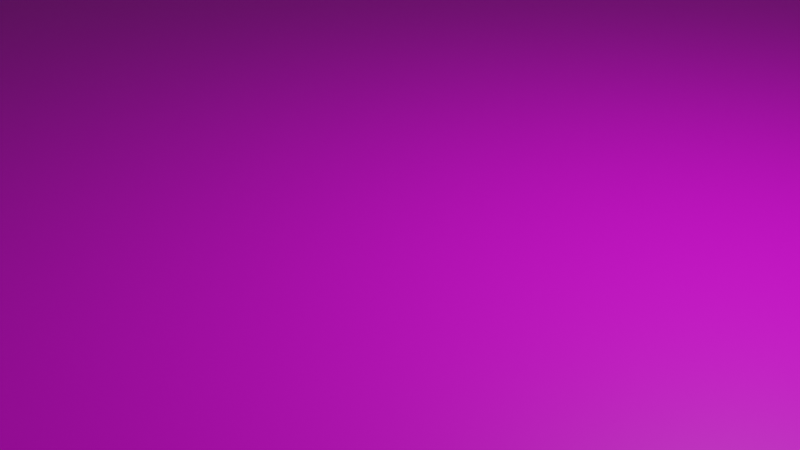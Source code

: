 # Source: scene.blend  (saved by Blender 2.80.45; exported with 4.5.12 LTS)
import bpy
from mathutils import Matrix  # noqa: F401  (used for matrix-valued properties, if any)

bpy.ops.wm.read_factory_settings(use_empty=True)
scene = bpy.context.scene
scene.name = 'Scene'

# ---- collections
col_collection = bpy.data.collections.new('Collection'); scene.collection.children.link(col_collection)

# ---- images (referenced by path relative to the original .blend; pixels are not part of the script)
import os
ASSET_DIR = os.environ.get("B2B_ASSET_DIR", "")  # directory of the original .blend (textures are referenced by path, not embedded)
HERE = os.path.dirname(os.path.abspath(__file__))  # packed textures are extracted next to this script under _unpacked/

def load_image(name, relpath, width, height, colorspace="sRGB"):
    """Load a texture the original file referenced (path relative to the .blend, or extracted next to this script)."""
    p = next((c for c in (os.path.join(HERE, relpath), os.path.join(ASSET_DIR, relpath)) if relpath and os.path.exists(c)), "")
    if p:
        img = bpy.data.images.load(p, check_existing=True)
        img.name = name
    else:  # same state as the original file: an image datablock whose file is absent (Cycles renders it pink)
        img = bpy.data.images.new(name, width, height)
        img.source = "FILE"
        img.filepath = "//" + (relpath or name)
    img.colorspace_settings.name = colorspace
    return img
img_wood_png = load_image('wood.png', 'wood.png', 1024, 1024, 'sRGB')
img_brickwall_jpg = load_image('brickwall.jpg', 'brickwall.jpg', 1024, 1024, 'sRGB')

# ---- materials (node trees are filled in below, after node groups)
mat_material_001 = bpy.data.materials.new('Material.001')
mat_material_001.use_transparent_shadow = False
mat_material_001.roughness = 0.25
mat_material_002 = bpy.data.materials.new('Material.002')
mat_material_002.use_transparent_shadow = False
mat_material_002.roughness = 0.25

# ---- material node trees
mat_material_001.use_nodes = True; mat_material_001.node_tree.nodes.clear()
_N = mat_material_001.node_tree.nodes; _L = mat_material_001.node_tree.links
n0 = _N.new('ShaderNodeOutputMaterial'); n0.name = 'Material Output'; n0.location = (300, 300)
n1 = _N.new('ShaderNodeBsdfPrincipled'); n1.name = 'Principled BSDF'; n1.location = (10, 300)
n1.distribution = 'GGX'
n1.subsurface_method = 'BURLEY'
n1.inputs[3].default_value = 1.45
n2 = _N.new('ShaderNodeTexImage'); n2.name = 'Image Texture'; n2.location = (-280, 280)
n2.image = img_wood_png
_L.new(n1.outputs[0], n0.inputs[0])
_L.new(n2.outputs[0], n1.inputs[0])
n0.is_active_output = True
mat_material_002.use_nodes = True; mat_material_002.node_tree.nodes.clear()
_N = mat_material_002.node_tree.nodes; _L = mat_material_002.node_tree.links
n0 = _N.new('ShaderNodeOutputMaterial'); n0.name = 'Material Output'; n0.location = (300, 300)
n1 = _N.new('ShaderNodeBsdfPrincipled'); n1.name = 'Principled BSDF'; n1.location = (10, 300)
n1.distribution = 'GGX'
n1.subsurface_method = 'BURLEY'
n1.inputs[3].default_value = 1.45
n2 = _N.new('ShaderNodeTexImage'); n2.name = 'Image Texture'; n2.location = (-280, 280)
n2.image = img_brickwall_jpg
n2.interpolation = 'Cubic'
_L.new(n1.outputs[0], n0.inputs[0])
_L.new(n2.outputs[0], n1.inputs[0])
n0.is_active_output = True

# ---- world
world_world = bpy.data.worlds.new('World'); scene.world = world_world
world_world.use_nodes = True; world_world.node_tree.nodes.clear()
_N = world_world.node_tree.nodes; _L = world_world.node_tree.links
n0 = _N.new('ShaderNodeOutputWorld'); n0.name = 'World Output'; n0.location = (300, 300)
n1 = _N.new('ShaderNodeBackground'); n1.name = 'Background'; n1.location = (10, 300)
n1.inputs[0].default_value = (0.05088, 0.05088, 0.05088, 1.0)
_L.new(n1.outputs[0], n0.inputs[0])
n0.is_active_output = True
world_world.color = (0.05088, 0.05088, 0.05088)
world_world.use_sun_shadow = False
world_world.sun_shadow_jitter_overblur = 0.0

# ---- cameras
cam_camera = bpy.data.cameras.new('Camera')
cam_camera.clip_end = 100.0
cam_camera.ortho_scale = 7.314
cam_camera.dof.focus_distance = 0.0
cam_camera.dof.aperture_fstop = 128.0

# ---- lights
light_light = bpy.data.lights.new('Light', 'POINT')
light_light.transmission_factor = 0.0
light_light.cutoff_distance = 30.0
light_light.energy = 1000.0
light_light.shadow_buffer_clip_start = 1.001
light_light.shadow_soft_size = 0.1
light_light.shadow_maximum_resolution = 0.006
light_light.use_absolute_resolution = True

# ---- meshes
me_cube = bpy.data.meshes.new('Cube')
me_cube.from_pydata([(1.0, 1.0, 1.0), (1.0, 1.0, -1.0), (1.0, -1.0, 1.0), (1.0, -1.0, -1.0), (-1.0, 1.0, 1.0), (-1.0, 1.0, -1.0), (-1.0, -1.0, 1.0), (-1.0, -1.0, -1.0)], [], [(0, 4, 6, 2), (3, 2, 6, 7), (7, 6, 4, 5), (5, 1, 3, 7), (1, 0, 2, 3), (5, 4, 0, 1)])
_uv = me_cube.uv_layers.new(name='UVMap')
_uv.uv.foreach_set('vector', [0.375, 0.0, 0.625, 0.0, 0.625, 0.25, 0.375, 0.25, 0.375, 0.25, 0.625, 0.25, 0.625, 0.5, 0.375, 0.5, 0.375, 0.5, 0.625, 0.5, 0.625, 0.75, 0.375, 0.75, 0.375, 0.75, 0.625, 0.75, 0.625, 1.0, 0.375, 1.0, 0.125, 0.5, 0.375, 0.5, 0.375, 0.75, 0.125, 0.75, 0.625, 0.5, 0.875, 0.5, 0.875, 0.75, 0.625, 0.75])
me_cube.materials.append(mat_material_001)
me_cube.use_remesh_preserve_volume = False
me_cube.use_remesh_preserve_attributes = False
me_cube.use_mirror_vertex_groups = False
me_cube.update()
me_cube_001 = bpy.data.meshes.new('Cube.001')
me_cube_001.from_pydata([(-1.0, -1.0, -1.0), (-1.0, -1.0, 1.0), (-1.0, 1.0, -1.0), (-1.0, 1.0, 1.0), (1.0, -1.0, -1.0), (1.0, -1.0, 1.0), (1.0, 1.0, -1.0), (1.0, 1.0, 1.0)], [], [(0, 1, 3, 2), (2, 3, 7, 6), (6, 7, 5, 4), (4, 5, 1, 0), (2, 6, 4, 0), (7, 3, 1, 5)])
_uv = me_cube_001.uv_layers.new(name='UVMap')
_uv.uv.foreach_set('vector', [0.375, 0.0, 0.625, 0.0, 0.625, 0.25, 0.375, 0.25, 0.375, 0.25, 0.625, 0.25, 0.625, 0.5, 0.375, 0.5, 0.375, 0.5, 0.625, 0.5, 0.625, 0.75, 0.375, 0.75, 0.375, 0.75, 0.625, 0.75, 0.625, 1.0, 0.375, 1.0, 0.125, 0.5, 0.375, 0.5, 0.375, 0.75, 0.125, 0.75, 0.625, 0.5, 0.875, 0.5, 0.875, 0.75, 0.625, 0.75])
me_cube_001.materials.append(mat_material_002)
me_cube_001.use_remesh_preserve_volume = False
me_cube_001.use_remesh_preserve_attributes = False
me_cube_001.use_mirror_vertex_groups = False
me_cube_001.update()

# ---- objects
ob_cube = bpy.data.objects.new('Cube', me_cube)
ob_light = bpy.data.objects.new('Light', light_light)
ob_camera = bpy.data.objects.new('Camera', cam_camera)
ob_cube_001 = bpy.data.objects.new('Cube.001', me_cube_001)

# ---- transforms, parenting, visibility, modifiers, constraints
ob_cube.location = (0.0, 0.0, 0.0)
ob_cube.scale = (100.0, 240.0, 0.1)
ob_cube.lock_rotations_4d = False
ob_cube.empty_display_type = 'ARROWS'
ob_cube.lineart.crease_threshold = 0.0
ob_light.location = (4.076, 1.005, 5.904)
ob_light.rotation_euler = (0.6503, 0.05522, 1.866)
ob_light.lock_rotations_4d = False
ob_light.empty_display_type = 'ARROWS'
ob_light.color = (0.0, 0.0, 0.0, 0.0)
ob_light.lineart.crease_threshold = 0.0
ob_camera.location = (7.359, -6.926, 4.958)
ob_camera.rotation_euler = (1.109, 0.0, 0.8149)
ob_camera.lock_rotations_4d = False
ob_camera.empty_display_type = 'ARROWS'
ob_camera.color = (0.0, 0.0, 0.0, 0.0)
ob_camera.display_type = 'WIRE'
ob_camera.lineart.crease_threshold = 0.0
ob_cube_001.location = (0.0, 240.0, 10.0)
ob_cube_001.scale = (100.0, 0.5, 10.0)
ob_cube_001.lineart.crease_threshold = 0.0

# ---- collection membership
col_collection.objects.link(ob_cube)
col_collection.objects.link(ob_light)
col_collection.objects.link(ob_camera)
col_collection.objects.link(ob_cube_001)

# ---- scene / render settings (as saved in the file)
scene.camera = ob_camera
scene.frame_start = 1; scene.frame_end = 250; scene.frame_set(1)
scene.render.engine = 'BLENDER_EEVEE_NEXT'
scene.cycles.use_denoising = False
scene.cycles.samples = 128
scene.cycles.sampling_pattern = 'TABULATED_SOBOL'
scene.cycles.use_adaptive_sampling = False
scene.cycles.use_light_tree = False
scene.view_settings.view_transform = 'Filmic'
bpy.context.view_layer.update()

